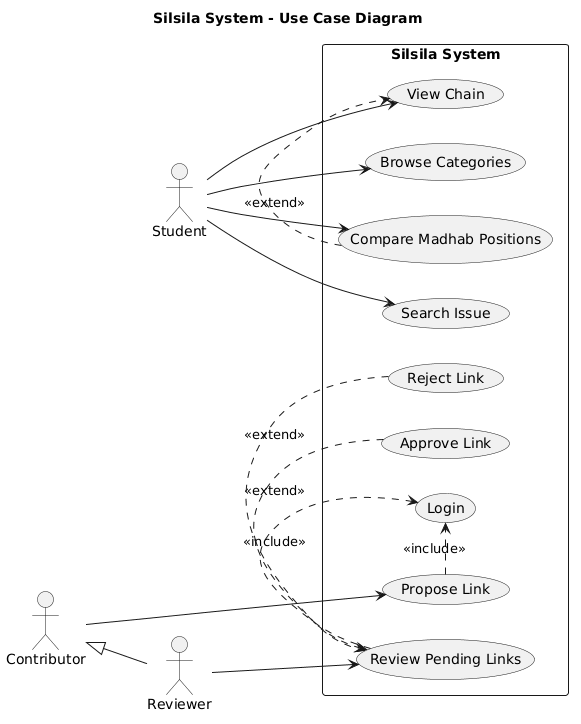

The diagram above was rendered by PlantUML. Its source (embedded in the PNG):
@startuml
title Silsila System - Use Case Diagram
left to right direction

actor Student
actor Contributor
actor Reviewer
Contributor <|-- Reviewer

rectangle "Silsila System" {
  usecase "Browse Categories" as UC_Browse
  usecase "Search Issue" as UC_Search
  usecase "View Chain" as UC_Chain
  usecase "Compare Madhab Positions" as UC_Compare
  usecase "Login" as UC_Login
  usecase "Propose Link" as UC_Propose
  usecase "Review Pending Links" as UC_Review
  usecase "Approve Link" as UC_Approve
  usecase "Reject Link" as UC_Reject
}

Student --> UC_Browse
Student --> UC_Search
Student --> UC_Chain
Student --> UC_Compare
Contributor --> UC_Propose
Reviewer --> UC_Review

UC_Compare .> UC_Chain : <<extend>>
UC_Propose .> UC_Login : <<include>>
UC_Review .> UC_Login : <<include>>
UC_Approve .> UC_Review : <<extend>>
UC_Reject .> UC_Review : <<extend>>
@enduml